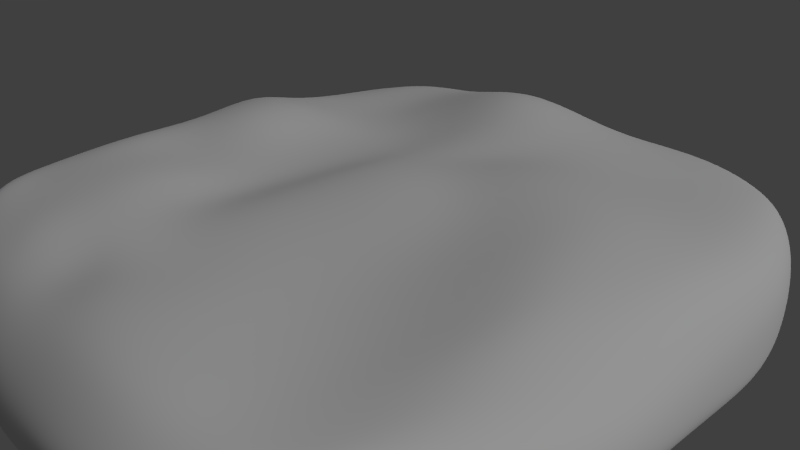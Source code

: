 # Source: cloud.blend  (saved by Blender 2.73.0; exported with 4.5.12 LTS)
import bpy
from mathutils import Matrix  # noqa: F401  (used for matrix-valued properties, if any)

bpy.ops.wm.read_factory_settings(use_empty=True)
scene = bpy.context.scene
scene.name = 'Scene'

# ---- collections
col_collection_1 = bpy.data.collections.new('Collection 1'); scene.collection.children.link(col_collection_1)

# ---- materials (node trees are filled in below, after node groups)
mat_cloud = bpy.data.materials.new('cloud')
mat_cloud.alpha_threshold = 0.0
mat_cloud.use_transparent_shadow = False
mat_cloud.roughness = 0.5
mat_cloud.specular_intensity = 0.1122
mat_cloud.line_color = (0.0, 0.0, 0.0, 1.0)

# ---- material node trees

# ---- world
world_world = bpy.data.worlds.new('World'); scene.world = world_world
world_world.color = (0.05088, 0.05088, 0.05088)
world_world.use_sun_shadow = False
world_world.sun_shadow_jitter_overblur = 0.0
world_world.cycles.sampling_method = 'MANUAL'
world_world.cycles.sample_map_resolution = 256

# ---- cameras
cam_camera = bpy.data.cameras.new('Camera')
cam_camera.clip_end = 100.0
cam_camera.lens = 35.0
cam_camera.sensor_width = 32.0
cam_camera.sensor_height = 18.0
cam_camera.ortho_scale = 7.314
cam_camera.dof.focus_distance = 0.0
cam_camera.dof.aperture_fstop = 128.0

# ---- lights
light_lamp_001 = bpy.data.lights.new('Lamp.001', 'SUN')
light_lamp_001.transmission_factor = 0.0
light_lamp_001.cutoff_distance = 30.0
light_lamp_001.angle = 0.1993
light_lamp_001.energy = 0.64
light_lamp_001.shadow_buffer_clip_start = 1.001
light_lamp_001.shadow_soft_size = 0.1
light_lamp_001.shadow_cascade_max_distance = 1000.0
light_lamp_001.cycles.use_multiple_importance_sampling = False
light_lamp = bpy.data.lights.new('Lamp', 'SUN')
light_lamp.transmission_factor = 0.0
light_lamp.cutoff_distance = 30.0
light_lamp.angle = 0.1993
light_lamp.energy = 1.0
light_lamp.shadow_buffer_clip_start = 1.001
light_lamp.shadow_soft_size = 0.1
light_lamp.shadow_cascade_max_distance = 1000.0
light_lamp.cycles.use_multiple_importance_sampling = False

# ---- meshes
me_cube = bpy.data.meshes.new('Cube')
me_cube.from_pydata([(3.591, 3.484, -0.7905), (3.492, -3.637, -0.7727), (-3.352, -3.659, -1.17), (-3.643, 3.62, -0.8043), (3.419, 3.426, 0.8025), (3.226, -3.464, 0.7492), (-3.366, -3.351, 0.8406), (-3.422, 3.298, 0.7085), (3.683, 3.065, -0.8408), (3.846, 2.416, -0.8789), (4.004, 1.647, -0.8658), (4.02, 0.8886, -0.8097), (3.984, 0.03349, -0.7956), (4.0, -0.7999, -0.814), (3.97, -1.728, -0.8632), (3.829, -2.584, -0.8805), (3.647, -3.238, -0.8187), (3.238, 3.644, -0.9131), (2.524, 3.764, -1.119), (1.636, 3.79, -1.147), (0.7274, 3.881, -0.9965), (-0.27, 4.033, -1.094), (-0.9862, 3.978, -0.8901), (-1.713, 3.918, -0.987), (-2.484, 3.715, -0.8185), (-3.251, 3.711, -0.801), (3.654, 3.567, -0.7007), (3.681, 3.611, -0.5475), (3.697, 3.638, -0.3813), (3.697, 3.646, -0.2057), (3.691, 3.643, -0.01881), (3.683, 3.638, 0.1744), (3.665, 3.628, 0.3664), (3.618, 3.594, 0.5471), (3.529, 3.522, 0.7012), (3.128, -3.801, -0.7818), (2.489, -4.008, -0.7684), (1.481, -4.18, -0.7995), (0.8224, -4.388, -0.8899), (0.05209, -4.165, -0.8748), (-0.6285, -3.923, -0.7906), (-1.544, -3.976, -0.924), (-2.282, -3.933, -1.049), (-2.913, -3.762, -1.147), (3.564, -3.706, -0.6773), (3.599, -3.743, -0.5328), (3.61, -3.756, -0.3682), (3.607, -3.761, -0.1884), (3.595, -3.757, 0.002935), (3.568, -3.738, 0.2007), (3.515, -3.695, 0.3927), (3.433, -3.628, 0.5623), (3.328, -3.544, 0.6878), (-3.567, -3.232, -1.143), (-3.837, -2.525, -1.075), (-3.955, -1.945, -0.8992), (-4.032, -1.043, -0.9048), (-4.131, 0.004358, -0.907), (-3.979, 0.9537, -0.9363), (-3.892, 1.69, -1.076), (-3.77, 2.472, -1.065), (-3.705, 3.237, -0.8689), (-3.521, -3.737, -0.997), (-3.643, -3.799, -0.7722), (-3.712, -3.822, -0.529), (-3.744, -3.8, -0.2835), (-3.741, -3.762, -0.04192), (-3.703, -3.707, 0.1934), (-3.638, -3.634, 0.4144), (-3.555, -3.545, 0.6084), (-3.459, -3.444, 0.7581), (-3.745, 3.663, -0.7384), (-3.775, 3.689, -0.5887), (-3.762, 3.709, -0.3964), (-3.732, 3.725, -0.1909), (-3.696, 3.725, 0.008896), (-3.661, 3.701, 0.1941), (-3.619, 3.643, 0.3611), (-3.563, 3.546, 0.5095), (-3.492, 3.419, 0.6319), (3.546, 3.063, 0.8556), (3.697, 2.488, 0.8974), (3.85, 1.757, 0.9085), (3.944, 0.8672, 0.9486), (3.861, -0.1384, 1.003), (3.755, -1.117, 0.9169), (3.639, -1.908, 0.8508), (3.482, -2.582, 0.8016), (3.339, -3.124, 0.7676), (3.073, 3.59, 0.8418), (2.481, 3.758, 0.8969), (1.702, 3.862, 0.906), (0.8349, 3.928, 0.8731), (-0.08023, 3.98, 0.8616), (-1.014, 3.971, 0.8651), (-1.899, 3.887, 0.8694), (-2.646, 3.719, 0.8491), (-3.134, 3.475, 0.7597), (2.906, -3.629, 0.7543), (2.389, -3.842, 0.7971), (1.72, -4.06, 0.9145), (0.8726, -4.098, 0.9624), (0.02472, -3.997, 0.9186), (-0.7434, -3.865, 0.8047), (-1.605, -3.798, 0.8459), (-2.371, -3.657, 0.8489), (-2.975, -3.487, 0.8379), (-3.563, -3.037, 0.883), (-3.767, -2.532, 0.8507), (-3.873, -1.825, 0.8897), (-3.903, -0.9945, 0.9124), (-3.977, 0.01547, 0.7453), (-4.143, 0.9215, 0.9474), (-3.926, 1.651, 0.7869), (-3.728, 2.349, 0.7191), (-3.554, 2.926, 0.7132), (3.11, 3.85, 0.7301), (2.479, 4.074, 0.7841), (1.679, 4.172, 0.7845), (0.8203, 4.184, 0.6935), (-0.07095, 4.184, 0.6181), (-0.9753, 4.221, 0.6304), (-1.85, 4.232, 0.671), (-2.619, 4.106, 0.6894), (-3.133, 3.779, 0.6541), (3.159, 4.008, 0.5769), (2.492, 4.279, 0.6218), (1.672, 4.385, 0.6234), (0.8134, 4.356, 0.5309), (-0.06885, 4.331, 0.4436), (-0.9626, 4.401, 0.448), (-1.831, 4.467, 0.4899), (-2.621, 4.387, 0.521), (-3.16, 3.999, 0.5161), (3.187, 4.09, 0.3921), (2.497, 4.391, 0.4223), (1.667, 4.513, 0.4279), (0.8057, 4.46, 0.3662), (-0.07447, 4.421, 0.2968), (-0.961, 4.513, 0.2949), (-1.821, 4.619, 0.3316), (-2.62, 4.555, 0.3536), (-3.188, 4.142, 0.3635), (3.196, 4.127, 0.1942), (2.493, 4.447, 0.2135), (1.66, 4.579, 0.2217), (0.7965, 4.518, 0.1944), (-0.08318, 4.475, 0.1584), (-0.9639, 4.577, 0.1618), (-1.815, 4.706, 0.197), (-2.617, 4.631, 0.2022), (-3.212, 4.219, 0.2031), (3.203, 4.146, -0.003094), (2.494, 4.48, 0.005853), (1.655, 4.611, 0.0117), (0.7876, 4.546, 0.01188), (-0.09341, 4.51, 0.01351), (-0.9727, 4.615, 0.03384), (-1.819, 4.759, 0.07049), (-2.626, 4.655, 0.05521), (-3.238, 4.244, 0.03072), (3.216, 4.152, -0.1963), (2.505, 4.499, -0.2102), (1.654, 4.617, -0.2118), (0.7786, 4.545, -0.186), (-0.1093, 4.522, -0.1499), (-0.9939, 4.632, -0.109), (-1.848, 4.788, -0.07638), (-2.659, 4.641, -0.1108), (-3.272, 4.231, -0.1555), (3.23, 4.122, -0.3838), (2.524, 4.474, -0.4455), (1.658, 4.58, -0.457), (0.7698, 4.503, -0.4041), (-0.129, 4.494, -0.3546), (-1.02, 4.601, -0.2985), (-1.89, 4.752, -0.2759), (-2.695, 4.567, -0.3115), (-3.309, 4.183, -0.353), (3.236, 4.038, -0.5736), (2.537, 4.364, -0.7015), (1.663, 4.466, -0.7223), (0.7637, 4.401, -0.6441), (-0.1367, 4.418, -0.6298), (-1.024, 4.505, -0.5437), (-1.89, 4.621, -0.5308), (-2.699, 4.431, -0.5311), (-3.328, 4.098, -0.5443), (3.241, 3.893, -0.7733), (2.529, 4.132, -0.9599), (1.657, 4.216, -0.9819), (0.7585, 4.212, -0.883), (-0.1331, 4.31, -0.9956), (-1.001, 4.312, -0.7907), (-1.863, 4.354, -0.7618), (-2.658, 4.169, -0.7117), (-3.313, 3.948, -0.6968), (-3.878, -3.212, -0.9328), (-4.162, -2.527, -0.8356), (-4.313, -1.81, -0.7579), (-4.435, -0.9413, -0.7544), (-4.582, 0.02681, -0.8057), (-4.384, 0.8829, -0.7958), (-4.226, 1.66, -0.8537), (-4.108, 2.461, -0.8728), (-3.974, 3.18, -0.7927), (-4.056, -3.222, -0.7146), (-4.329, -2.513, -0.6349), (-4.5, -1.743, -0.5775), (-4.621, -0.8922, -0.5571), (-4.708, 0.003605, -0.5654), (-4.568, 0.8742, -0.612), (-4.406, 1.665, -0.6573), (-4.263, 2.445, -0.6728), (-4.082, 3.149, -0.6364), (-4.164, -3.231, -0.4806), (-4.433, -2.506, -0.4135), (-4.604, -1.716, -0.3674), (-4.704, -0.867, -0.3496), (-4.772, 0.01399, -0.3774), (-4.656, 0.8767, -0.4192), (-4.483, 1.675, -0.4429), (-4.312, 2.44, -0.4525), (-4.098, 3.134, -0.4327), (-4.22, -3.225, -0.2419), (-4.498, -2.508, -0.1857), (-4.655, -1.713, -0.1453), (-4.719, -0.8656, -0.118), (-4.705, 0.01529, -0.1045), (-4.641, 0.89, -0.1897), (-4.488, 1.689, -0.2189), (-4.312, 2.443, -0.2274), (-4.078, 3.129, -0.2155), (-4.229, -3.213, -0.009397), (-4.519, -2.51, 0.03165), (-4.672, -1.724, 0.05787), (-4.738, -0.8821, 0.07303), (-4.748, 0.000549, 0.07019), (-4.657, 0.899, -0.008504), (-4.482, 1.7, -0.01831), (-4.297, 2.446, -0.01784), (-4.048, 3.124, -0.006756), (-4.184, -3.181, 0.2186), (-4.48, -2.504, 0.2368), (-4.636, -1.74, 0.242), (-4.705, -0.9156, 0.235), (-4.718, -0.05513, 0.2303), (-4.641, 0.8896, 0.166), (-4.457, 1.702, 0.1631), (-4.265, 2.441, 0.1721), (-4.009, 3.108, 0.1849), (-4.098, -3.134, 0.436), (-4.388, -2.493, 0.4241), (-4.545, -1.754, 0.4035), (-4.621, -0.9336, 0.3663), (-4.646, -0.05586, 0.3215), (-4.598, 0.9075, 0.2942), (-4.407, 1.707, 0.3147), (-4.208, 2.428, 0.337), (-3.953, 3.072, 0.3545), (-3.981, -3.08, 0.6319), (-4.253, -2.486, 0.5945), (-4.405, -1.774, 0.5597), (-4.488, -0.9516, 0.5082), (-4.551, -0.04655, 0.4368), (-4.499, 0.9381, 0.4563), (-4.306, 1.707, 0.4719), (-4.109, 2.403, 0.4867), (-3.867, 3.017, 0.5021), (-3.813, -3.036, 0.7902), (-4.061, -2.495, 0.7458), (-4.197, -1.806, 0.7242), (-4.269, -0.982, 0.683), (-4.353, -0.05124, 0.5863), (-4.32, 0.9653, 0.7143), (-4.141, 1.691, 0.6474), (-3.954, 2.37, 0.6208), (-3.74, 2.955, 0.6235), (3.139, -4.071, -0.6972), (2.539, -4.378, -0.7397), (1.757, -4.363, -0.851), (0.951, -4.467, -0.7837), (0.1788, -4.492, -0.9936), (-0.7266, -4.442, -0.7801), (-1.502, -4.338, -0.7885), (-2.266, -4.178, -0.7971), (-2.988, -4.026, -0.9499), (3.145, -4.217, -0.547), (2.543, -4.611, -0.5634), (1.809, -4.622, -0.5761), (0.9717, -4.555, -0.599), (0.1464, -4.589, -0.6556), (-0.7709, -4.607, -0.6153), (-1.562, -4.506, -0.564), (-2.323, -4.347, -0.6174), (-3.058, -4.168, -0.7419), (3.139, -4.253, -0.3735), (2.531, -4.606, -0.3788), (1.769, -4.617, -0.3662), (0.9159, -4.637, -0.4213), (0.05929, -4.691, -0.4467), (-0.7964, -4.671, -0.4323), (-1.563, -4.597, -0.4344), (-2.338, -4.435, -0.471), (-3.089, -4.225, -0.5238), (3.127, -4.26, -0.1864), (2.505, -4.6, -0.188), (1.708, -4.666, -0.1957), (0.8677, -4.697, -0.2307), (0.01692, -4.737, -0.2546), (-0.8121, -4.691, -0.2638), (-1.583, -4.602, -0.2906), (-2.357, -4.424, -0.2972), (-3.104, -4.196, -0.2939), (3.116, -4.252, 0.009278), (2.498, -4.592, 0.004974), (1.71, -4.698, -0.02542), (0.8653, -4.733, -0.05128), (0.01293, -4.745, -0.07208), (-0.8159, -4.683, -0.09044), (-1.612, -4.568, -0.09923), (-2.384, -4.383, -0.08452), (-3.108, -4.146, -0.06013), (3.095, -4.218, 0.2089), (2.497, -4.564, 0.2063), (1.74, -4.727, 0.1856), (0.8735, -4.745, 0.1565), (-0.00299, -4.708, 0.1295), (-0.8464, -4.638, 0.1131), (-1.644, -4.507, 0.115), (-2.399, -4.328, 0.1372), (-3.093, -4.083, 0.1703), (3.054, -4.141, 0.3944), (2.475, -4.474, 0.3814), (1.738, -4.658, 0.3594), (0.8604, -4.678, 0.3496), (-0.02948, -4.622, 0.3326), (-0.8813, -4.556, 0.3182), (-1.667, -4.418, 0.3135), (-2.397, -4.249, 0.3468), (-3.059, -3.999, 0.387), (2.994, -4.021, 0.5563), (2.436, -4.326, 0.5477), (1.713, -4.517, 0.5438), (0.8417, -4.543, 0.5564), (-0.03675, -4.479, 0.5453), (-0.8721, -4.403, 0.5238), (-1.651, -4.27, 0.5036), (-2.377, -4.119, 0.5395), (-3.014, -3.879, 0.5778), (2.937, -3.857, 0.682), (2.404, -4.125, 0.6976), (1.708, -4.327, 0.7421), (0.8517, -4.355, 0.7706), (-0.01217, -4.276, 0.7522), (-0.8224, -4.177, 0.7067), (-1.623, -4.067, 0.6951), (-2.36, -3.926, 0.7138), (-2.975, -3.714, 0.731), (3.878, 3.051, -0.7156), (4.086, 2.409, -0.7333), (4.254, 1.68, -0.7141), (4.274, 0.9201, -0.6657), (4.251, 0.07652, -0.6423), (4.241, -0.8035, -0.6413), (4.228, -1.705, -0.6784), (4.106, -2.536, -0.7222), (3.864, -3.208, -0.6932), (3.978, 3.056, -0.5696), (4.216, 2.408, -0.5888), (4.369, 1.685, -0.5717), (4.391, 0.9222, -0.5095), (4.387, 0.0823, -0.4815), (4.379, -0.7979, -0.4765), (4.35, -1.678, -0.5009), (4.224, -2.491, -0.539), (3.955, -3.18, -0.5332), (4.033, 3.061, -0.4067), (4.288, 2.402, -0.4318), (4.427, 1.675, -0.4281), (4.446, 0.9032, -0.3736), (4.457, 0.06, -0.3406), (4.453, -0.8172, -0.3321), (4.406, -1.681, -0.3481), (4.266, -2.475, -0.3683), (3.985, -3.168, -0.3678), (4.055, 3.061, -0.2276), (4.312, 2.393, -0.2497), (4.435, 1.658, -0.2584), (4.463, 0.8737, -0.2356), (4.485, 0.02727, -0.2081), (4.487, -0.8506, -0.1947), (4.427, -1.703, -0.1974), (4.269, -2.479, -0.199), (3.988, -3.167, -0.1932), (4.06, 3.059, -0.03781), (4.319, 2.39, -0.05948), (4.433, 1.649, -0.07909), (4.463, 0.8528, -0.08144), (4.487, 0.0007966, -0.06488), (4.495, -0.8811, -0.04924), (4.424, -1.725, -0.0365), (4.25, -2.485, -0.02191), (3.973, -3.166, -0.007178), (4.052, 3.06, 0.1584), (4.31, 2.389, 0.1378), (4.421, 1.643, 0.1104), (4.45, 0.841, 0.09361), (4.471, -0.01792, 0.09949), (4.48, -0.9058, 0.1159), (4.394, -1.744, 0.1401), (4.207, -2.49, 0.1648), (3.936, -3.158, 0.1873), (4.021, 3.066, 0.3564), (4.271, 2.4, 0.3424), (4.386, 1.651, 0.3108), (4.417, 0.8386, 0.284), (4.43, -0.03399, 0.2824), (4.429, -0.9325, 0.3005), (4.324, -1.765, 0.3283), (4.131, -2.496, 0.3556), (3.869, -3.142, 0.3811), (3.947, 3.068, 0.5485), (4.18, 2.426, 0.5463), (4.304, 1.679, 0.5202), (4.341, 0.8406, 0.4887), (4.34, -0.06171, 0.4852), (4.313, -0.9807, 0.4979), (4.194, -1.8, 0.5174), (4.002, -2.509, 0.5393), (3.757, -3.122, 0.5589), (3.801, 3.06, 0.7243), (4.008, 2.455, 0.7427), (4.153, 1.723, 0.7348), (4.206, 0.8476, 0.7149), (4.176, -0.107, 0.7239), (4.097, -1.054, 0.7038), (3.974, -1.849, 0.6976), (3.797, -2.534, 0.7009), (3.588, -3.107, 0.6979), (3.12, 3.157, 0.9244), (3.208, 2.554, 0.968), (3.333, 1.804, 1.009), (3.483, 0.8802, 1.093), (3.252, -0.06511, 1.189), (3.356, -1.15, 1.109), (3.178, -1.983, 0.91), (3.031, -2.675, 0.7841), (2.949, -3.24, 0.7688), (2.519, 3.296, 0.973), (2.549, 2.653, 1.017), (2.592, 1.895, 1.048), (2.699, 0.9101, 1.305), (2.82, -0.3367, 1.254), (2.692, -1.262, 0.9985), (2.536, -2.099, 0.8033), (2.437, -2.813, 0.7483), (2.397, -3.413, 0.8031), (1.749, 3.419, 1.021), (1.769, 2.743, 1.122), (1.759, 1.952, 1.104), (1.361, 1.039, 1.36), (1.772, -0.1954, 1.062), (1.692, -1.148, 0.9295), (1.616, -2.055, 0.8271), (1.669, -2.902, 0.8216), (1.712, -3.605, 0.9538), (0.8763, 3.554, 1.09), (0.9107, 2.852, 1.252), (1.08, 1.983, 1.141), (0.4777, 1.089, 1.068), (0.7956, 0.04078, 1.332), (0.6623, -0.999, 1.091), (0.5889, -1.895, 0.969), (0.7564, -2.802, 0.9443), (0.8387, -3.639, 1.055), (-0.08319, 3.697, 1.24), (-0.1964, 2.876, 1.594), (0.2458, 1.82, 1.224), (-0.1559, 0.8967, 1.076), (-0.08658, 0.07518, 1.263), (-0.3575, -0.9916, 1.138), (-0.5736, -1.761, 1.036), (-0.1071, -2.764, 0.8999), (0.005041, -3.535, 1.031), (-1.101, 3.575, 1.154), (-1.012, 2.825, 1.284), (-0.8866, 1.761, 0.9462), (-0.7023, 1.126, 0.9561), (-0.4755, 0.05676, 1.079), (-1.054, -0.9321, 0.8323), (-1.237, -1.621, 0.7844), (-1.091, -2.816, 1.097), (-0.6933, -3.345, 0.8003), (-1.984, 3.377, 1.009), (-1.962, 2.65, 0.8601), (-1.811, 1.526, 0.8722), (-1.731, 0.9272, 0.9909), (-1.555, -0.1638, 1.081), (-1.654, -1.022, 0.9547), (-2.046, -1.792, 1.095), (-1.847, -2.6, 1.072), (-1.657, -3.433, 1.042), (-2.729, 3.199, 0.9382), (-2.831, 2.452, 0.8353), (-2.791, 1.573, 0.8605), (-2.704, 0.8469, 1.312), (-2.437, -0.1795, 1.429), (-2.731, -0.8667, 0.9345), (-2.805, -1.7, 1.044), (-2.749, -2.541, 1.001), (-2.456, -3.254, 0.9449), (-3.224, 3.018, 0.7985), (-3.371, 2.377, 0.7825), (-3.538, 1.609, 0.8791), (-3.687, 0.8576, 1.124), (-3.567, -0.08815, 1.074), (-3.4, -0.9841, 1.1), (-3.426, -1.8, 1.013), (-3.307, -2.598, 0.9034), (-3.095, -3.115, 0.9121), (3.279, 3.168, -1.027), (2.585, 3.25, -1.231), (1.681, 3.045, -1.245), (0.6354, 3.167, -1.015), (-0.188, 3.24, -0.95), (-0.9396, 3.394, -1.022), (-1.643, 3.308, -1.197), (-2.55, 3.218, -0.8969), (-3.262, 3.284, -0.9568), (3.449, 2.521, -1.06), (2.738, 2.5, -1.183), (1.999, 2.489, -1.182), (0.8685, 2.408, -0.8363), (-0.03251, 2.576, -1.21), (-0.9207, 2.653, -1.167), (-1.71, 2.561, -1.172), (-2.46, 2.405, -0.8822), (-3.117, 2.427, -1.155), (3.528, 1.794, -1.028), (2.906, 1.835, -1.328), (2.263, 1.823, -1.21), (0.954, 1.848, -1.039), (-0.0789, 1.914, -1.187), (-1.022, 1.894, -1.074), (-1.895, 1.782, -0.9148), (-2.768, 1.736, -0.6598), (-3.227, 1.843, -1.253), (3.544, 0.9075, -0.9933), (2.833, 1.008, -1.217), (1.868, 1.332, -1.454), (0.8948, 1.085, -1.333), (-0.1211, 0.9904, -1.234), (-0.8861, 0.9163, -1.057), (-2.021, 0.7438, -0.9531), (-2.748, 1.296, -0.9537), (-3.24, 1.241, -1.02), (3.474, -0.05847, -0.8989), (2.963, 0.2453, -0.894), (2.02, 0.2865, -1.11), (1.164, 0.1763, -1.381), (-0.08057, 0.2503, -1.092), (-0.7603, 0.1509, -0.9443), (-1.798, -0.2426, -1.067), (-2.675, -0.07518, -1.437), (-3.289, -0.001484, -1.138), (3.646, -0.7384, -0.9471), (3.0, -0.6267, -0.9414), (1.741, -0.3185, -0.9109), (0.8357, -0.5102, -1.28), (-0.1598, -0.9347, -1.217), (-0.9586, -1.323, -1.147), (-1.555, -1.493, -1.233), (-2.566, -1.282, -1.155), (-3.399, -1.131, -1.152), (3.502, -1.766, -0.8695), (2.801, -1.713, -0.6465), (1.756, -1.638, -0.7166), (0.8491, -1.813, -1.092), (-0.01203, -1.953, -1.159), (-0.8995, -2.106, -1.322), (-1.807, -2.03, -1.431), (-2.599, -2.054, -1.442), (-3.381, -2.0, -1.217), (3.354, -2.6, -0.858), (2.782, -2.609, -0.7542), (1.886, -2.549, -1.063), (0.8611, -2.921, -0.911), (0.18, -2.81, -0.8386), (-0.7654, -2.877, -1.075), (-1.66, -2.851, -1.225), (-2.507, -2.804, -1.372), (-3.267, -2.75, -1.279), (3.193, -3.272, -0.8114), (2.491, -3.262, -0.6643), (1.668, -3.232, -0.7869), (0.8662, -3.682, -0.8017), (-0.05949, -3.629, -0.9283), (-0.736, -3.412, -0.9476), (-1.476, -3.481, -1.145), (-2.488, -3.357, -1.129), (-3.081, -3.307, -1.156)], [], [(601, 43, 2, 53), (520, 107, 6, 106), (439, 88, 5, 52), (358, 106, 6, 70), (277, 115, 7, 79), (196, 25, 3, 71), (97, 124, 79, 7), (124, 133, 78, 79), (133, 142, 77, 78), (142, 151, 76, 77), (151, 160, 75, 76), (160, 169, 74, 75), (169, 178, 73, 74), (178, 187, 72, 73), (187, 196, 71, 72), (4, 34, 116, 89), (89, 116, 117, 90), (90, 117, 118, 91), (91, 118, 119, 92), (92, 119, 120, 93), (93, 120, 121, 94), (94, 121, 122, 95), (95, 122, 123, 96), (96, 123, 124, 97), (34, 33, 125, 116), (116, 125, 126, 117), (117, 126, 127, 118), (118, 127, 128, 119), (119, 128, 129, 120), (120, 129, 130, 121), (121, 130, 131, 122), (122, 131, 132, 123), (123, 132, 133, 124), (33, 32, 134, 125), (125, 134, 135, 126), (126, 135, 136, 127), (127, 136, 137, 128), (128, 137, 138, 129), (129, 138, 139, 130), (130, 139, 140, 131), (131, 140, 141, 132), (132, 141, 142, 133), (32, 31, 143, 134), (134, 143, 144, 135), (135, 144, 145, 136), (136, 145, 146, 137), (137, 146, 147, 138), (138, 147, 148, 139), (139, 148, 149, 140), (140, 149, 150, 141), (141, 150, 151, 142), (31, 30, 152, 143), (143, 152, 153, 144), (144, 153, 154, 145), (145, 154, 155, 146), (146, 155, 156, 147), (147, 156, 157, 148), (148, 157, 158, 149), (149, 158, 159, 150), (150, 159, 160, 151), (30, 29, 161, 152), (152, 161, 162, 153), (153, 162, 163, 154), (154, 163, 164, 155), (155, 164, 165, 156), (156, 165, 166, 157), (157, 166, 167, 158), (158, 167, 168, 159), (159, 168, 169, 160), (29, 28, 170, 161), (161, 170, 171, 162), (162, 171, 172, 163), (163, 172, 173, 164), (164, 173, 174, 165), (165, 174, 175, 166), (166, 175, 176, 167), (167, 176, 177, 168), (168, 177, 178, 169), (28, 27, 179, 170), (170, 179, 180, 171), (171, 180, 181, 172), (172, 181, 182, 173), (173, 182, 183, 174), (174, 183, 184, 175), (175, 184, 185, 176), (176, 185, 186, 177), (177, 186, 187, 178), (27, 26, 188, 179), (179, 188, 189, 180), (180, 189, 190, 181), (181, 190, 191, 182), (182, 191, 192, 183), (183, 192, 193, 184), (184, 193, 194, 185), (185, 194, 195, 186), (186, 195, 196, 187), (26, 0, 17, 188), (188, 17, 18, 189), (189, 18, 19, 190), (190, 19, 20, 191), (191, 20, 21, 192), (192, 21, 22, 193), (193, 22, 23, 194), (194, 23, 24, 195), (195, 24, 25, 196), (61, 205, 71, 3), (205, 214, 72, 71), (214, 223, 73, 72), (223, 232, 74, 73), (232, 241, 75, 74), (241, 250, 76, 75), (250, 259, 77, 76), (259, 268, 78, 77), (268, 277, 79, 78), (2, 62, 197, 53), (53, 197, 198, 54), (54, 198, 199, 55), (55, 199, 200, 56), (56, 200, 201, 57), (57, 201, 202, 58), (58, 202, 203, 59), (59, 203, 204, 60), (60, 204, 205, 61), (62, 63, 206, 197), (197, 206, 207, 198), (198, 207, 208, 199), (199, 208, 209, 200), (200, 209, 210, 201), (201, 210, 211, 202), (202, 211, 212, 203), (203, 212, 213, 204), (204, 213, 214, 205), (63, 64, 215, 206), (206, 215, 216, 207), (207, 216, 217, 208), (208, 217, 218, 209), (209, 218, 219, 210), (210, 219, 220, 211), (211, 220, 221, 212), (212, 221, 222, 213), (213, 222, 223, 214), (64, 65, 224, 215), (215, 224, 225, 216), (216, 225, 226, 217), (217, 226, 227, 218), (218, 227, 228, 219), (219, 228, 229, 220), (220, 229, 230, 221), (221, 230, 231, 222), (222, 231, 232, 223), (65, 66, 233, 224), (224, 233, 234, 225), (225, 234, 235, 226), (226, 235, 236, 227), (227, 236, 237, 228), (228, 237, 238, 229), (229, 238, 239, 230), (230, 239, 240, 231), (231, 240, 241, 232), (66, 67, 242, 233), (233, 242, 243, 234), (234, 243, 244, 235), (235, 244, 245, 236), (236, 245, 246, 237), (237, 246, 247, 238), (238, 247, 248, 239), (239, 248, 249, 240), (240, 249, 250, 241), (67, 68, 251, 242), (242, 251, 252, 243), (243, 252, 253, 244), (244, 253, 254, 245), (245, 254, 255, 246), (246, 255, 256, 247), (247, 256, 257, 248), (248, 257, 258, 249), (249, 258, 259, 250), (68, 69, 260, 251), (251, 260, 261, 252), (252, 261, 262, 253), (253, 262, 263, 254), (254, 263, 264, 255), (255, 264, 265, 256), (256, 265, 266, 257), (257, 266, 267, 258), (258, 267, 268, 259), (69, 70, 269, 260), (260, 269, 270, 261), (261, 270, 271, 262), (262, 271, 272, 263), (263, 272, 273, 264), (264, 273, 274, 265), (265, 274, 275, 266), (266, 275, 276, 267), (267, 276, 277, 268), (70, 6, 107, 269), (269, 107, 108, 270), (270, 108, 109, 271), (271, 109, 110, 272), (272, 110, 111, 273), (273, 111, 112, 274), (274, 112, 113, 275), (275, 113, 114, 276), (276, 114, 115, 277), (43, 286, 62, 2), (286, 295, 63, 62), (295, 304, 64, 63), (304, 313, 65, 64), (313, 322, 66, 65), (322, 331, 67, 66), (331, 340, 68, 67), (340, 349, 69, 68), (349, 358, 70, 69), (1, 44, 278, 35), (35, 278, 279, 36), (36, 279, 280, 37), (37, 280, 281, 38), (38, 281, 282, 39), (39, 282, 283, 40), (40, 283, 284, 41), (41, 284, 285, 42), (42, 285, 286, 43), (44, 45, 287, 278), (278, 287, 288, 279), (279, 288, 289, 280), (280, 289, 290, 281), (281, 290, 291, 282), (282, 291, 292, 283), (283, 292, 293, 284), (284, 293, 294, 285), (285, 294, 295, 286), (45, 46, 296, 287), (287, 296, 297, 288), (288, 297, 298, 289), (289, 298, 299, 290), (290, 299, 300, 291), (291, 300, 301, 292), (292, 301, 302, 293), (293, 302, 303, 294), (294, 303, 304, 295), (46, 47, 305, 296), (296, 305, 306, 297), (297, 306, 307, 298), (298, 307, 308, 299), (299, 308, 309, 300), (300, 309, 310, 301), (301, 310, 311, 302), (302, 311, 312, 303), (303, 312, 313, 304), (47, 48, 314, 305), (305, 314, 315, 306), (306, 315, 316, 307), (307, 316, 317, 308), (308, 317, 318, 309), (309, 318, 319, 310), (310, 319, 320, 311), (311, 320, 321, 312), (312, 321, 322, 313), (48, 49, 323, 314), (314, 323, 324, 315), (315, 324, 325, 316), (316, 325, 326, 317), (317, 326, 327, 318), (318, 327, 328, 319), (319, 328, 329, 320), (320, 329, 330, 321), (321, 330, 331, 322), (49, 50, 332, 323), (323, 332, 333, 324), (324, 333, 334, 325), (325, 334, 335, 326), (326, 335, 336, 327), (327, 336, 337, 328), (328, 337, 338, 329), (329, 338, 339, 330), (330, 339, 340, 331), (50, 51, 341, 332), (332, 341, 342, 333), (333, 342, 343, 334), (334, 343, 344, 335), (335, 344, 345, 336), (336, 345, 346, 337), (337, 346, 347, 338), (338, 347, 348, 339), (339, 348, 349, 340), (51, 52, 350, 341), (341, 350, 351, 342), (342, 351, 352, 343), (343, 352, 353, 344), (344, 353, 354, 345), (345, 354, 355, 346), (346, 355, 356, 347), (347, 356, 357, 348), (348, 357, 358, 349), (52, 5, 98, 350), (350, 98, 99, 351), (351, 99, 100, 352), (352, 100, 101, 353), (353, 101, 102, 354), (354, 102, 103, 355), (355, 103, 104, 356), (356, 104, 105, 357), (357, 105, 106, 358), (16, 367, 44, 1), (367, 376, 45, 44), (376, 385, 46, 45), (385, 394, 47, 46), (394, 403, 48, 47), (403, 412, 49, 48), (412, 421, 50, 49), (421, 430, 51, 50), (430, 439, 52, 51), (0, 26, 359, 8), (8, 359, 360, 9), (9, 360, 361, 10), (10, 361, 362, 11), (11, 362, 363, 12), (12, 363, 364, 13), (13, 364, 365, 14), (14, 365, 366, 15), (15, 366, 367, 16), (26, 27, 368, 359), (359, 368, 369, 360), (360, 369, 370, 361), (361, 370, 371, 362), (362, 371, 372, 363), (363, 372, 373, 364), (364, 373, 374, 365), (365, 374, 375, 366), (366, 375, 376, 367), (27, 28, 377, 368), (368, 377, 378, 369), (369, 378, 379, 370), (370, 379, 380, 371), (371, 380, 381, 372), (372, 381, 382, 373), (373, 382, 383, 374), (374, 383, 384, 375), (375, 384, 385, 376), (28, 29, 386, 377), (377, 386, 387, 378), (378, 387, 388, 379), (379, 388, 389, 380), (380, 389, 390, 381), (381, 390, 391, 382), (382, 391, 392, 383), (383, 392, 393, 384), (384, 393, 394, 385), (29, 30, 395, 386), (386, 395, 396, 387), (387, 396, 397, 388), (388, 397, 398, 389), (389, 398, 399, 390), (390, 399, 400, 391), (391, 400, 401, 392), (392, 401, 402, 393), (393, 402, 403, 394), (30, 31, 404, 395), (395, 404, 405, 396), (396, 405, 406, 397), (397, 406, 407, 398), (398, 407, 408, 399), (399, 408, 409, 400), (400, 409, 410, 401), (401, 410, 411, 402), (402, 411, 412, 403), (31, 32, 413, 404), (404, 413, 414, 405), (405, 414, 415, 406), (406, 415, 416, 407), (407, 416, 417, 408), (408, 417, 418, 409), (409, 418, 419, 410), (410, 419, 420, 411), (411, 420, 421, 412), (32, 33, 422, 413), (413, 422, 423, 414), (414, 423, 424, 415), (415, 424, 425, 416), (416, 425, 426, 417), (417, 426, 427, 418), (418, 427, 428, 419), (419, 428, 429, 420), (420, 429, 430, 421), (33, 34, 431, 422), (422, 431, 432, 423), (423, 432, 433, 424), (424, 433, 434, 425), (425, 434, 435, 426), (426, 435, 436, 427), (427, 436, 437, 428), (428, 437, 438, 429), (429, 438, 439, 430), (34, 4, 80, 431), (431, 80, 81, 432), (432, 81, 82, 433), (433, 82, 83, 434), (434, 83, 84, 435), (435, 84, 85, 436), (436, 85, 86, 437), (437, 86, 87, 438), (438, 87, 88, 439), (88, 448, 98, 5), (448, 457, 99, 98), (457, 466, 100, 99), (466, 475, 101, 100), (475, 484, 102, 101), (484, 493, 103, 102), (493, 502, 104, 103), (502, 511, 105, 104), (511, 520, 106, 105), (4, 89, 440, 80), (80, 440, 441, 81), (81, 441, 442, 82), (82, 442, 443, 83), (83, 443, 444, 84), (84, 444, 445, 85), (85, 445, 446, 86), (86, 446, 447, 87), (87, 447, 448, 88), (89, 90, 449, 440), (440, 449, 450, 441), (441, 450, 451, 442), (442, 451, 452, 443), (443, 452, 453, 444), (444, 453, 454, 445), (445, 454, 455, 446), (446, 455, 456, 447), (447, 456, 457, 448), (90, 91, 458, 449), (449, 458, 459, 450), (450, 459, 460, 451), (451, 460, 461, 452), (452, 461, 462, 453), (453, 462, 463, 454), (454, 463, 464, 455), (455, 464, 465, 456), (456, 465, 466, 457), (91, 92, 467, 458), (458, 467, 468, 459), (459, 468, 469, 460), (460, 469, 470, 461), (461, 470, 471, 462), (462, 471, 472, 463), (463, 472, 473, 464), (464, 473, 474, 465), (465, 474, 475, 466), (92, 93, 476, 467), (467, 476, 477, 468), (468, 477, 478, 469), (469, 478, 479, 470), (470, 479, 480, 471), (471, 480, 481, 472), (472, 481, 482, 473), (473, 482, 483, 474), (474, 483, 484, 475), (93, 94, 485, 476), (476, 485, 486, 477), (477, 486, 487, 478), (478, 487, 488, 479), (479, 488, 489, 480), (480, 489, 490, 481), (481, 490, 491, 482), (482, 491, 492, 483), (483, 492, 493, 484), (94, 95, 494, 485), (485, 494, 495, 486), (486, 495, 496, 487), (487, 496, 497, 488), (488, 497, 498, 489), (489, 498, 499, 490), (490, 499, 500, 491), (491, 500, 501, 492), (492, 501, 502, 493), (95, 96, 503, 494), (494, 503, 504, 495), (495, 504, 505, 496), (496, 505, 506, 497), (497, 506, 507, 498), (498, 507, 508, 499), (499, 508, 509, 500), (500, 509, 510, 501), (501, 510, 511, 502), (96, 97, 512, 503), (503, 512, 513, 504), (504, 513, 514, 505), (505, 514, 515, 506), (506, 515, 516, 507), (507, 516, 517, 508), (508, 517, 518, 509), (509, 518, 519, 510), (510, 519, 520, 511), (97, 7, 115, 512), (512, 115, 114, 513), (513, 114, 113, 514), (514, 113, 112, 515), (515, 112, 111, 516), (516, 111, 110, 517), (517, 110, 109, 518), (518, 109, 108, 519), (519, 108, 107, 520), (25, 529, 61, 3), (529, 538, 60, 61), (538, 547, 59, 60), (547, 556, 58, 59), (556, 565, 57, 58), (565, 574, 56, 57), (574, 583, 55, 56), (583, 592, 54, 55), (592, 601, 53, 54), (0, 8, 521, 17), (17, 521, 522, 18), (18, 522, 523, 19), (19, 523, 524, 20), (20, 524, 525, 21), (21, 525, 526, 22), (22, 526, 527, 23), (23, 527, 528, 24), (24, 528, 529, 25), (8, 9, 530, 521), (521, 530, 531, 522), (522, 531, 532, 523), (523, 532, 533, 524), (524, 533, 534, 525), (525, 534, 535, 526), (526, 535, 536, 527), (527, 536, 537, 528), (528, 537, 538, 529), (9, 10, 539, 530), (530, 539, 540, 531), (531, 540, 541, 532), (532, 541, 542, 533), (533, 542, 543, 534), (534, 543, 544, 535), (535, 544, 545, 536), (536, 545, 546, 537), (537, 546, 547, 538), (10, 11, 548, 539), (539, 548, 549, 540), (540, 549, 550, 541), (541, 550, 551, 542), (542, 551, 552, 543), (543, 552, 553, 544), (544, 553, 554, 545), (545, 554, 555, 546), (546, 555, 556, 547), (11, 12, 557, 548), (548, 557, 558, 549), (549, 558, 559, 550), (550, 559, 560, 551), (551, 560, 561, 552), (552, 561, 562, 553), (553, 562, 563, 554), (554, 563, 564, 555), (555, 564, 565, 556), (12, 13, 566, 557), (557, 566, 567, 558), (558, 567, 568, 559), (559, 568, 569, 560), (560, 569, 570, 561), (561, 570, 571, 562), (562, 571, 572, 563), (563, 572, 573, 564), (564, 573, 574, 565), (13, 14, 575, 566), (566, 575, 576, 567), (567, 576, 577, 568), (568, 577, 578, 569), (569, 578, 579, 570), (570, 579, 580, 571), (571, 580, 581, 572), (572, 581, 582, 573), (573, 582, 583, 574), (14, 15, 584, 575), (575, 584, 585, 576), (576, 585, 586, 577), (577, 586, 587, 578), (578, 587, 588, 579), (579, 588, 589, 580), (580, 589, 590, 581), (581, 590, 591, 582), (582, 591, 592, 583), (15, 16, 593, 584), (584, 593, 594, 585), (585, 594, 595, 586), (586, 595, 596, 587), (587, 596, 597, 588), (588, 597, 598, 589), (589, 598, 599, 590), (590, 599, 600, 591), (591, 600, 601, 592), (16, 1, 35, 593), (593, 35, 36, 594), (594, 36, 37, 595), (595, 37, 38, 596), (596, 38, 39, 597), (597, 39, 40, 598), (598, 40, 41, 599), (599, 41, 42, 600), (600, 42, 43, 601)])
me_cube.polygons.foreach_set('use_smooth', [True] * 600)
me_cube.materials.append(mat_cloud)
me_cube.use_remesh_preserve_volume = False
me_cube.use_remesh_preserve_attributes = False
me_cube.use_mirror_vertex_groups = False
me_cube.update()

# ---- objects
ob_lamp_001 = bpy.data.objects.new('Lamp.001', light_lamp_001)
ob_cloud = bpy.data.objects.new('cloud', me_cube)
ob_lamp = bpy.data.objects.new('Lamp', light_lamp)
ob_camera = bpy.data.objects.new('Camera', cam_camera)

# ---- transforms, parenting, visibility, modifiers, constraints
ob_lamp_001.location = (-18.99, 5.955, -14.11)
ob_lamp_001.rotation_euler = (-2.105, 0.06319, 1.012)
ob_lamp_001.lock_rotations_4d = False
ob_lamp_001.empty_display_type = 'ARROWS'
ob_lamp_001.color = (0.0, 0.0, 0.0, 0.0)
ob_lamp_001.lineart.crease_threshold = 0.0
ob_cloud.location = (0.0, 0.0, 0.0)
ob_cloud.lock_rotations_4d = False
ob_cloud.empty_display_type = 'ARROWS'
ob_cloud.lineart.crease_threshold = 0.0
_m = ob_cloud.modifiers.new('Subsurf', 'SUBSURF')
_m.uv_smooth = 'PRESERVE_CORNERS'
_m.quality = 2
_m.levels = 2
_m.show_only_control_edges = False
ob_lamp.location = (34.68, 1.005, 5.904)
ob_lamp.rotation_euler = (0.8227, -0.01845, 1.679)
ob_lamp.lock_rotations_4d = False
ob_lamp.empty_display_type = 'ARROWS'
ob_lamp.color = (0.0, 0.0, 0.0, 0.0)
ob_lamp.lineart.crease_threshold = 0.0
ob_camera.location = (7.481, -6.508, 5.344)
ob_camera.rotation_euler = (1.109, 0.01082, 0.8149)
ob_camera.lock_rotations_4d = False
ob_camera.empty_display_type = 'ARROWS'
ob_camera.color = (0.0, 0.0, 0.0, 0.0)
ob_camera.display_type = 'WIRE'
ob_camera.lineart.crease_threshold = 0.0

# ---- collection membership
col_collection_1.objects.link(ob_lamp_001)
col_collection_1.objects.link(ob_cloud)
col_collection_1.objects.link(ob_lamp)
col_collection_1.objects.link(ob_camera)

# ---- scene / render settings (as saved in the file)
scene.camera = ob_camera
scene.frame_start = 1; scene.frame_end = 250; scene.frame_set(1)
scene.render.engine = 'BLENDER_EEVEE_NEXT'
scene.render.resolution_percentage = 50
scene.render.dither_intensity = 0.0
scene.cycles.use_denoising = False
scene.cycles.samples = 10
scene.cycles.sampling_pattern = 'TABULATED_SOBOL'
scene.cycles.light_sampling_threshold = 0.0
scene.cycles.use_adaptive_sampling = False
scene.cycles.use_light_tree = False
scene.cycles.blur_glossy = 0.0
scene.cycles.pixel_filter_type = 'GAUSSIAN'
scene.cycles.sample_clamp_indirect = 0.0
scene.view_settings.view_transform = 'Standard'
bpy.context.view_layer.update()
